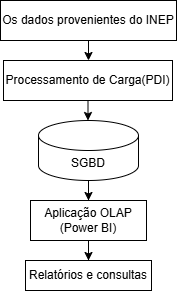

The diagram above was exported from draw.io. Its source (the exported page's mxGraphModel, read from the mxfile embedded in the PNG):
<mxGraphModel dx="1186" dy="713" grid="1" gridSize="10" guides="1" tooltips="1" connect="1" arrows="1" fold="1" page="1" pageScale="1" pageWidth="827" pageHeight="1169" math="0" shadow="0">
  <root>
    <mxCell id="0" />
    <mxCell id="1" parent="0" />
    <mxCell id="ZqYEUogTFfvqzZfiBHIR-8" value="" style="edgeStyle=orthogonalEdgeStyle;rounded=0;orthogonalLoop=1;jettySize=auto;html=1;" edge="1" parent="1" source="ZqYEUogTFfvqzZfiBHIR-1" target="ZqYEUogTFfvqzZfiBHIR-4">
      <mxGeometry relative="1" as="geometry" />
    </mxCell>
    <mxCell id="ZqYEUogTFfvqzZfiBHIR-1" value="SGBD" style="shape=cylinder3;whiteSpace=wrap;html=1;boundedLbl=1;backgroundOutline=1;size=15;" vertex="1" parent="1">
      <mxGeometry x="364" y="330" width="100" height="60" as="geometry" />
    </mxCell>
    <mxCell id="ZqYEUogTFfvqzZfiBHIR-9" value="" style="edgeStyle=orthogonalEdgeStyle;rounded=0;orthogonalLoop=1;jettySize=auto;html=1;" edge="1" parent="1" source="ZqYEUogTFfvqzZfiBHIR-2" target="ZqYEUogTFfvqzZfiBHIR-3">
      <mxGeometry relative="1" as="geometry" />
    </mxCell>
    <mxCell id="ZqYEUogTFfvqzZfiBHIR-2" value="Os dados provenientes do INEP" style="rounded=0;whiteSpace=wrap;html=1;" vertex="1" parent="1">
      <mxGeometry x="326" y="210" width="176" height="40" as="geometry" />
    </mxCell>
    <mxCell id="ZqYEUogTFfvqzZfiBHIR-7" value="" style="edgeStyle=orthogonalEdgeStyle;rounded=0;orthogonalLoop=1;jettySize=auto;html=1;" edge="1" parent="1" source="ZqYEUogTFfvqzZfiBHIR-3" target="ZqYEUogTFfvqzZfiBHIR-1">
      <mxGeometry relative="1" as="geometry" />
    </mxCell>
    <mxCell id="ZqYEUogTFfvqzZfiBHIR-3" value="Processamento de Carga(PDI)" style="rounded=0;whiteSpace=wrap;html=1;" vertex="1" parent="1">
      <mxGeometry x="329" y="270" width="169" height="40" as="geometry" />
    </mxCell>
    <mxCell id="ZqYEUogTFfvqzZfiBHIR-6" value="" style="edgeStyle=orthogonalEdgeStyle;rounded=0;orthogonalLoop=1;jettySize=auto;html=1;" edge="1" parent="1" source="ZqYEUogTFfvqzZfiBHIR-4" target="ZqYEUogTFfvqzZfiBHIR-5">
      <mxGeometry relative="1" as="geometry" />
    </mxCell>
    <mxCell id="ZqYEUogTFfvqzZfiBHIR-4" value="Aplicação OLAP (Power BI)" style="rounded=0;whiteSpace=wrap;html=1;" vertex="1" parent="1">
      <mxGeometry x="356" y="410" width="116" height="40" as="geometry" />
    </mxCell>
    <mxCell id="ZqYEUogTFfvqzZfiBHIR-5" value="Relatórios e consultas" style="rounded=0;whiteSpace=wrap;html=1;" vertex="1" parent="1">
      <mxGeometry x="351" y="470" width="126" height="30" as="geometry" />
    </mxCell>
  </root>
</mxGraphModel>